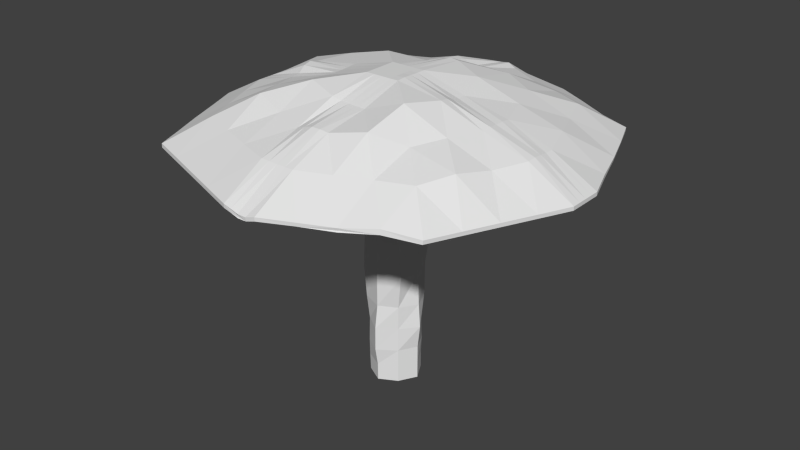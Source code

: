 # Source: Mushroom.blend  (saved by Blender 2.69.0; exported with 4.5.12 LTS)
import bpy
from mathutils import Matrix  # noqa: F401  (used for matrix-valued properties, if any)

bpy.ops.wm.read_factory_settings(use_empty=True)
scene = bpy.context.scene
scene.name = 'Scene'

# ---- collections
col_collection_1 = bpy.data.collections.new('Collection 1'); scene.collection.children.link(col_collection_1)

# ---- world
world_world = bpy.data.worlds.new('World'); scene.world = world_world
world_world.color = (0.05088, 0.05088, 0.05088)
world_world.use_sun_shadow = False
world_world.sun_shadow_jitter_overblur = 0.0
world_world.cycles.sampling_method = 'MANUAL'
world_world.cycles.sample_map_resolution = 256

# ---- meshes
me_cube_001 = bpy.data.meshes.new('Cube.001')
me_cube_001.from_pydata([(-1.0, -1.0, -1.0), (-1.227, 1.079, -1.0), (1.0, 1.0, -1.0), (1.0, -1.0, -1.0), (-1.021, -1.057, 1.0), (-1.227, 1.079, 1.0), (1.028, 1.04, 0.9992), (1.0, -1.0, 1.0), (-1.15, -1.088, 3.762), (-1.275, 1.193, 3.764), (1.077, 1.161, 3.764), (1.029, -1.012, 3.764), (-1.197, -1.133, 7.612), (-1.398, 1.243, 7.612), (1.301, 1.348, 7.61), (1.087, -1.075, 7.616), (-1.0, -1.0, 11.23), (-1.227, 1.079, 11.23), (1.001, 1.0, 11.23), (1.022, -1.059, 11.19), (-1.203, -1.186, 12.15), (-1.333, 1.173, 12.23), (1.178, 1.126, 12.23), (1.07, -1.141, 12.27), (-1.0, -1.0, 16.61), (-1.0, 1.0, 16.61), (1.0, 1.0, 16.61), (1.001, -1.0, 16.62), (11.25, 1.0, 12.83), (11.25, -1.0, 12.83), (11.25, 1.0, 13.04), (11.25, -1.0, 13.04), (-1.0, 11.82, 12.83), (1.0, 11.82, 12.83), (-1.0, 11.82, 13.04), (1.0, 11.82, 13.04), (-11.42, -1.0, 12.83), (-11.42, 1.0, 12.83), (-11.42, -1.0, 13.04), (-11.42, 1.0, 13.04), (-1.0, -10.81, 12.82), (0.997, -10.83, 12.79), (-1.0, -10.81, 13.04), (0.9966, -10.83, 13.0), (8.343, 8.782, 13.04), (8.326, 8.8, 12.83), (-8.696, 8.83, 12.83), (-8.729, 8.795, 13.04), (-8.369, -8.285, 12.93), (-8.394, -8.262, 13.14), (8.086, -7.863, 12.83), (8.108, -7.842, 13.04), (-1.016, -1.035, -0.0009486), (-1.657, -0.001155, 1.001), (-1.227, 1.079, 0.0), (-1.635, -0.003285, -1.004), (0.0004018, 1.587, 1.0), (1.0, 1.0, 0.0), (0.0, 1.587, -1.0), (1.562, 0.0, 1.0), (1.0, -1.0, 0.0), (1.562, 0.0, -1.0), (-0.04012, -1.701, 0.9996), (0.0, -1.547, -1.0), (-1.642, -0.008163, 3.764), (0.001439, 1.617, 3.764), (1.643, -0.03172, 3.764), (0.0, -1.55, 3.764), (-1.01, -1.024, 2.382), (1.0, -1.0, 2.382), (1.004, 1.01, 2.382), (-1.264, 1.161, 2.382), (-1.68, -0.01131, 7.613), (4.965e-05, 1.587, 7.612), (1.568, -0.002303, 7.612), (0.01752, -1.602, 7.615), (-1.276, -1.138, 5.687), (1.287, -1.122, 5.688), (1.085, 1.18, 5.684), (-1.227, 1.079, 5.688), (-1.625, 1.094e-08, 11.23), (0.000113, 1.592, 11.23), (1.562, -5.05e-08, 11.23), (0.02303, -1.723, 11.12), (-1.0, -1.0, 9.422), (1.0, -1.0, 9.422), (1.067, 1.0, 9.422), (-1.269, 1.12, 9.422), (-1.827, 0.00695, 12.18), (0.01169, 1.821, 12.2), (1.592, 0.007787, 12.42), (-0.0005143, -1.848, 12.15), (-1.006, -1.009, 11.54), (1.035, -1.093, 11.48), (1.013, 1.009, 11.53), (-1.227, 1.079, 11.55), (-1.817, -0.02925, -0.03414), (0.0, 1.587, 0.0), (1.562, 0.0, 0.0), (-0.002405, -1.553, 0.0), (0.0, 0.0, -1.0), (-0.02514, -1.706, 2.386), (0.0, -1.556, 5.688), (1.756, -0.04362, 2.382), (0.04091, 1.701, 2.379), (-1.625, 0.0, 2.382), (0.0, -1.547, 9.422), (1.566, -0.001351, 5.688), (0.0003048, 1.587, 5.688), (-1.763, -0.02973, 5.685), (0.02291, -1.811, 11.37), (1.565, 9.032e-06, 9.422), (-0.02753, 1.748, 9.424), (-1.625, 0.0, 9.422), (1.565, 0.0007811, 11.55), (0.0004405, 1.618, 11.52), (-1.629, -0.0005683, 11.55), (-1.0, 0.0, 16.61), (0.0, 1.0, 16.61), (1.002, -0.0004348, 16.63), (0.0, -1.0, 16.61), (9.874, 4.921, 13.08), (11.25, 0.0, 13.04), (6.166, 1.002, 15.3), (6.171, -1.014, 15.33), (0.0, 11.82, 13.04), (-1.008, 6.506, 15.52), (1.005, 6.452, 15.32), (-11.42, 0.0, 13.04), (-6.31, 0.9861, 15.52), (-6.214, -1.001, 15.18), (-0.01586, -10.9, 12.86), (1.005, -5.998, 15.47), (-1.001, -5.92, 15.2), (4.554, -9.327, 13.04), (-4.697, -9.536, 13.09), (-10.07, 4.898, 13.04), (4.722, 10.42, 13.12), (-4.91, 10.43, 13.02), (-9.97, -4.658, 13.06), (9.679, -4.421, 13.04), (4.705, 4.923, 15.33), (-4.866, 4.898, 15.16), (-4.771, -4.734, 15.67), (4.561, -4.431, 15.2), (0.0, 0.0, 16.61), (6.18, -0.002299, 15.35), (-0.0003467, 6.414, 15.18), (-6.317, -0.01601, 15.54), (0.000146, -6.01, 15.51), (-1.0, 0.5, 16.61), (0.5, 1.0, 16.61), (1.004, -0.501, 16.65), (-0.5, -1.0, 16.61), (10.52, 2.945, 13.04), (11.25, -0.5, 13.04), (8.688, 1.0, 14.43), (3.662, -1.011, 16.24), (0.5, 11.82, 13.04), (-1.004, 9.171, 14.58), (1.02, 3.83, 16.38), (-11.42, 0.5, 13.04), (-3.615, 1.001, 15.93), (-8.812, -1.0, 14.43), (-0.5069, -10.85, 12.96), (0.9999, -8.358, 14.43), (-1.007, -3.502, 16.07), (2.777, -10.07, 13.04), (-2.848, -10.17, 13.07), (-10.74, 2.949, 13.04), (2.925, 11.27, 13.18), (-2.932, 11.06, 13.04), (-10.66, -2.815, 13.07), (10.47, -2.711, 13.04), (2.89, 2.997, 16.16), (-6.797, 6.846, 14.43), (-6.545, -6.446, 14.51), (6.331, -6.132, 14.43), (-1.0, -0.5, 16.61), (-0.5, 1.0, 16.61), (1.0, 0.5, 16.61), (0.5, -1.0, 16.61), (9.141, 6.863, 13.08), (11.25, 0.5, 13.04), (3.563, 1.0, 15.88), (8.729, -1.002, 14.53), (-0.5, 11.82, 13.04), (-1.002, 3.733, 15.99), (1.003, 9.156, 14.54), (-11.42, -0.5, 13.04), (-8.811, 0.9999, 14.43), (-3.604, -1.0, 15.88), (0.484, -10.9, 12.86), (1.0, -3.453, 15.88), (-1.0, -8.358, 14.43), (6.289, -8.485, 13.23), (-6.545, -8.899, 13.12), (-9.401, 6.847, 13.04), (6.508, 9.54, 13.04), (-6.797, 9.551, 13.04), (-9.149, -6.446, 13.12), (8.894, -6.132, 13.04), (6.521, 6.849, 14.47), (-3.006, 3.019, 16.27), (-2.901, -2.899, 16.31), (2.89, -2.83, 16.44), (-0.5, 0.0, 16.61), (0.5, -5.714e-09, 16.61), (0.0, -0.5, 16.61), (0.0, 0.5, 16.61), (8.723, -0.002085, 14.51), (3.592, -0.001759, 15.99), (6.181, 0.5012, 15.35), (6.193, -0.5173, 15.41), (0.002993, 9.213, 14.69), (0.008425, 3.814, 16.29), (-0.5052, 6.487, 15.45), (0.5011, 6.418, 15.19), (-8.812, 0.0, 14.43), (-3.604, 3.91e-06, 15.88), (-6.233, -0.5036, 15.24), (-6.346, 0.4804, 15.64), (-0.0001941, -8.358, 14.42), (-7.467e-05, -3.457, 15.9), (0.503, -6.014, 15.52), (-0.5012, -5.969, 15.37), (5.454, 2.966, 15.35), (8.024, 2.969, 14.58), (7.234, 4.891, 14.43), (4.684, 7.622, 14.49), (2.836, 8.354, 14.43), (2.884, 5.766, 15.59), (-2.934, 5.658, 15.18), (-2.932, 8.357, 14.43), (-4.863, 7.598, 14.39), (-7.492, 4.906, 14.49), (-8.297, 3.003, 14.82), (-5.656, 2.99, 15.59), (-5.517, -2.842, 15.43), (-8.056, -2.815, 14.46), (-7.301, -4.631, 14.46), (-4.699, -7.081, 14.45), (-2.85, -7.724, 14.42), (-2.862, -5.299, 15.3), (2.858, -5.348, 15.78), (2.78, -7.625, 14.43), (4.555, -6.877, 14.44), (7.214, -4.466, 14.67), (7.902, -2.711, 14.43), (5.388, -2.733, 15.33), (-0.5, 0.5, 16.61), (8.743, -0.5033, 14.56), (0.5077, 9.237, 14.75), (-8.812, 0.5, 14.43), (-0.5, -8.358, 14.43), (-0.5, -0.5, 16.61), (0.5, -0.5, 16.61), (0.5, 0.5, 16.61), (8.691, 0.4998, 14.44), (3.563, 0.5, 15.88), (3.647, -0.5059, 16.18), (-0.5052, 9.202, 14.66), (-0.4974, 3.763, 16.1), (0.5147, 3.846, 16.43), (-8.812, -0.5, 14.43), (-3.604, -0.5, 15.88), (-3.608, 0.5002, 15.9), (0.4995, -8.357, 14.42), (0.5, -3.454, 15.89), (-0.5009, -3.466, 15.93), (-1.553, 0.5766, 12.25), (0.602, 1.395, 12.29), (1.293, -0.5065, 12.43), (-0.6531, -1.481, 12.19), (-4.893, 10.44, 12.8), (9.844, 4.921, 12.86), (11.25, 0.0, 12.83), (6.125, 1.0, 13.42), (6.125, -1.0, 13.42), (0.0, 11.82, 12.83), (-1.114, 6.447, 13.42), (0.9945, 6.376, 13.15), (-11.42, 0.0, 12.83), (-6.314, 1.038, 13.36), (-6.208, -1.0, 13.42), (-0.01563, -10.9, 12.65), (1.0, -5.906, 13.42), (-1.0, -5.906, 13.42), (4.543, -9.337, 12.83), (-4.685, -9.548, 12.88), (-10.06, 4.915, 12.83), (4.712, 10.43, 12.9), (-9.946, -4.665, 12.85), (9.669, -4.431, 12.83), (4.543, -4.431, 13.41), (4.663, 4.9, 13.42), (-4.683, -4.635, 13.34), (-4.962, 4.954, 13.42), (-1.478, -0.5445, 12.23), (-0.6565, 1.63, 12.09), (1.389, 0.5584, 12.32), (0.5961, -1.603, 12.1), (-1.445, 0.8667, 12.24), (0.9108, 1.267, 12.24), (1.167, -0.7866, 12.39), (-0.9388, -1.339, 12.17), (-2.924, 11.07, 12.83), (10.52, 2.95, 12.83), (11.25, -0.5, 12.83), (3.563, 1.0, 14.48), (8.673, -0.996, 13.52), (0.5, 11.82, 12.83), (-1.17, 3.763, 14.48), (0.9938, 9.076, 13.4), (-11.42, 0.5, 12.83), (-8.863, 1.018, 13.6), (-3.604, -1.0, 14.48), (-0.5076, -10.85, 12.74), (1.0, -3.453, 14.48), (-1.0, -8.358, 13.64), (2.772, -10.07, 12.83), (-2.842, -10.18, 12.85), (-10.74, 2.958, 12.83), (2.915, 11.26, 12.95), (-10.65, -2.821, 12.85), (10.46, -2.716, 12.83), (6.315, -6.147, 13.64), (2.832, 2.95, 14.48), (-6.527, -6.464, 13.72), (-6.823, 6.887, 13.59), (-1.339, -0.8669, 12.19), (-0.9999, 1.382, 12.18), (1.312, 0.859, 12.24), (0.8477, -1.381, 12.17), (-1.696, 0.2965, 12.2), (0.2708, 1.577, 12.31), (1.436, -0.2493, 12.43), (-0.32, -1.637, 12.22), (-6.772, 9.577, 12.83), (9.097, 6.865, 12.85), (11.25, 0.5, 12.83), (8.688, 1.0, 13.64), (3.563, -1.0, 14.48), (-0.5, 11.82, 12.83), (-1.057, 9.132, 13.64), (1.0, 3.704, 14.48), (-11.42, -0.5, 12.83), (-3.774, 1.059, 14.48), (-8.812, -1.0, 13.64), (0.4849, -10.89, 12.65), (0.9953, -8.342, 13.54), (-1.0, -3.453, 14.48), (6.285, -8.528, 12.96), (-6.527, -8.916, 12.9), (-9.376, 6.873, 12.83), (6.495, 9.554, 12.83), (-9.131, -6.464, 12.9), (8.877, -6.147, 12.83), (2.772, -2.716, 14.48), (6.509, 6.864, 13.69), (-2.842, -2.821, 14.5), (-3.094, 3.016, 14.48), (-1.647, -0.2666, 12.22), (-0.3107, 1.76, 12.11), (1.474, 0.2696, 12.39), (0.3106, -1.786, 12.08), (4.544, -6.886, 13.64), (2.763, -7.602, 13.43), (2.772, -5.169, 13.42), (5.334, -2.716, 13.42), (7.883, -2.71, 13.52), (7.126, -4.441, 13.69), (7.212, 4.894, 13.51), (7.96, 2.951, 13.65), (5.348, 2.932, 13.11), (4.664, 7.606, 13.61), (2.832, 5.654, 13.42), (2.832, 8.358, 13.64), (-2.838, -5.243, 13.29), (-2.834, -7.689, 13.34), (-4.691, -7.057, 13.42), (-7.267, -4.637, 13.45), (-8.05, -2.821, 13.66), (-5.43, -2.816, 13.34), (-5.624, 2.989, 13.28), (-8.268, 3.004, 13.83), (-7.506, 4.932, 13.61), (-3.038, 5.701, 13.42), (-4.893, 7.608, 13.35), (-2.981, 8.385, 13.64)], [], [(96, 54, 1), (97, 57, 58), (98, 60, 3), (99, 52, 0), (100, 58, 2, 61), (101, 69, 11), (102, 77, 15), (103, 70, 10), (104, 71, 9), (105, 68, 64), (106, 85, 83), (107, 78, 14), (108, 79, 13), (109, 76, 72), (91, 110, 365), (111, 86, 18), (112, 87, 81), (113, 84, 16), (90, 114, 364), (95, 21, 331), (116, 92, 298), (250, 179, 25, 150), (41, 43, 192, 131, 164, 42, 40, 317, 285, 349), (51, 195, 134, 167, 43, 41, 320, 288, 352, 50), (251, 185, 31, 155), (340, 341, 28), (48, 49, 356), (40, 42, 168, 135, 196, 49, 48, 353, 289, 321), (252, 188, 35, 158), (281, 345, 312), (36, 38, 189, 128, 161, 39, 37, 314, 282, 346), (37, 39, 169, 136, 197, 47, 46, 354, 290, 322), (253, 190, 39, 161), (298, 330, 316), (31, 173, 140, 201, 51, 50, 357, 293, 325, 29), (45, 198, 44), (254, 194, 42, 164), (287, 351, 318), (46, 47, 199), (32, 34, 186, 125, 158, 35, 33, 311, 279, 343), (45, 44, 339), (28, 30, 183, 122, 155, 31, 29, 308, 276, 340), (30, 154, 156), (35, 188, 170), (34, 171, 159), (39, 190, 169), (38, 172, 163), (42, 194, 168), (43, 167, 165), (31, 185, 173), (41, 350, 320), (29, 325, 310), (28, 341, 307), (22, 345, 327), (40, 321, 319), (36, 348, 324), (37, 322, 315), (46, 338, 329), (52, 96, 55), (4, 53, 96), (53, 5, 54), (54, 97, 58), (5, 56, 97), (56, 6, 57), (57, 98, 61), (6, 59, 98), (59, 7, 60), (60, 99, 3), (7, 62, 99), (62, 4, 52), (63, 100, 61, 3), (0, 55, 100, 63), (55, 1, 58, 100), (68, 101, 67), (4, 62, 101), (62, 7, 69), (76, 102, 75), (8, 67, 102), (67, 11, 77), (69, 103, 66), (7, 59, 103), (59, 6, 103), (70, 104, 65), (6, 56, 104), (56, 5, 104), (71, 105, 64), (5, 53, 105), (53, 4, 105), (84, 106, 83), (12, 75, 84), (75, 15, 85), (77, 107, 15), (11, 66, 107), (66, 10, 78), (78, 108, 73), (10, 65, 108), (65, 9, 79), (79, 109, 13), (9, 64, 79), (64, 8, 76), (92, 110, 273), (16, 83, 110), (83, 19, 93), (85, 111, 19), (15, 74, 111), (74, 14, 86), (86, 112, 81), (14, 73, 86), (73, 13, 87), (87, 113, 80), (13, 72, 113), (72, 12, 84), (304, 93, 272), (19, 82, 93), (82, 18, 94), (22, 94, 303), (18, 81, 94), (81, 17, 95), (95, 331, 299), (17, 80, 95), (80, 16, 116), (255, 206, 117, 178), (256, 207, 145, 208), (257, 151, 118, 209), (258, 210, 122, 183), (259, 211, 146, 212), (260, 157, 124, 213), (261, 214, 125, 186), (262, 215, 147, 216), (263, 160, 127, 217), (264, 218, 128, 189), (265, 219, 148, 220), (266, 162, 129, 221), (267, 222, 131, 192), (268, 223, 149, 224), (269, 166, 133, 225), (123, 226, 184), (123, 227, 226), (121, 182, 228), (137, 229, 198), (137, 230, 229), (127, 160, 231), (126, 232, 187), (126, 233, 232), (138, 199, 234), (136, 235, 197), (136, 236, 235), (129, 162, 237), (130, 238, 191), (130, 239, 238), (139, 200, 240), (135, 241, 196), (135, 242, 241), (133, 166, 243), (132, 244, 193), (132, 245, 244), (134, 195, 246), (140, 247, 201), (140, 248, 247), (124, 157, 249), (206, 250, 150, 117), (145, 209, 250, 206), (209, 118, 179, 250), (210, 251, 155, 122), (146, 213, 251, 210), (213, 124, 185, 251), (214, 252, 158, 125), (147, 217, 252, 214), (217, 127, 188, 252), (218, 253, 161, 128), (148, 221, 253, 218), (221, 129, 190, 253), (222, 254, 164, 131), (149, 225, 254, 222), (225, 133, 194, 254), (156, 227, 123), (156, 154, 227), (154, 121, 227), (170, 230, 137), (170, 188, 230), (188, 127, 230), (159, 233, 126), (159, 171, 233), (171, 138, 233), (169, 236, 136), (169, 190, 236), (190, 129, 236), (163, 239, 130), (163, 172, 239), (172, 139, 239), (168, 242, 135), (168, 194, 242), (194, 133, 242), (165, 245, 132), (165, 167, 245), (167, 134, 245), (173, 248, 140), (173, 185, 248), (185, 124, 248), (153, 255, 178, 24), (120, 208, 255, 153), (208, 145, 206, 255), (181, 256, 208, 120), (27, 152, 256, 181), (152, 119, 207, 256), (207, 257, 209, 145), (119, 180, 257, 207), (180, 26, 151, 257), (156, 258, 183, 30), (123, 212, 258, 156), (212, 146, 210, 258), (184, 259, 212, 123), (26, 180, 259, 184), (180, 119, 211, 259), (211, 260, 213, 146), (119, 152, 260, 211), (152, 27, 157, 260), (159, 261, 186, 34), (126, 216, 261, 159), (216, 147, 214, 261), (187, 262, 216, 126), (25, 179, 262, 187), (179, 118, 215, 262), (215, 263, 217, 147), (118, 151, 263, 215), (151, 26, 160, 263), (163, 264, 189, 38), (130, 220, 264, 163), (220, 148, 218, 264), (191, 265, 220, 130), (24, 178, 265, 191), (178, 117, 219, 265), (219, 266, 221, 148), (117, 150, 266, 219), (150, 25, 162, 266), (165, 267, 192, 43), (132, 224, 267, 165), (224, 149, 222, 267), (193, 268, 224, 132), (27, 181, 268, 193), (181, 120, 223, 268), (223, 269, 225, 149), (120, 153, 269, 223), (153, 24, 166, 269), (184, 174, 26), (184, 226, 174), (226, 141, 174), (226, 228, 141), (226, 227, 228), (227, 121, 228), (228, 202, 141), (228, 182, 202), (182, 44, 202), (198, 202, 44), (198, 229, 202), (229, 141, 202), (229, 231, 141), (229, 230, 231), (230, 127, 231), (231, 174, 141), (231, 160, 174), (160, 26, 174), (187, 203, 25), (187, 232, 203), (232, 142, 203), (232, 234, 142), (232, 233, 234), (233, 138, 234), (234, 175, 142), (234, 199, 175), (199, 47, 175), (197, 175, 47), (197, 235, 175), (235, 142, 175), (235, 237, 142), (235, 236, 237), (236, 129, 237), (237, 203, 142), (237, 162, 203), (162, 25, 203), (191, 204, 24), (191, 238, 204), (238, 143, 204), (238, 240, 143), (238, 239, 240), (239, 139, 240), (240, 176, 143), (240, 200, 176), (200, 49, 176), (196, 176, 49), (196, 241, 176), (241, 143, 176), (241, 243, 143), (241, 242, 243), (242, 133, 243), (243, 204, 143), (243, 166, 204), (166, 24, 204), (193, 205, 27), (193, 244, 205), (244, 144, 205), (244, 246, 144), (244, 245, 246), (245, 134, 246), (246, 177, 144), (246, 195, 177), (195, 51, 177), (201, 177, 51), (201, 247, 177), (247, 144, 177), (247, 249, 144), (247, 248, 249), (248, 124, 249), (249, 205, 144), (249, 157, 205), (157, 27, 205), (288, 366, 352), (288, 367, 366), (286, 318, 368), (278, 369, 342), (278, 370, 369), (293, 357, 371), (275, 372, 339), (275, 373, 372), (277, 309, 374), (295, 375, 359), (295, 376, 375), (281, 313, 377), (287, 378, 351), (287, 379, 378), (289, 353, 380), (292, 381, 356), (292, 382, 381), (284, 316, 383), (283, 384, 347), (283, 385, 384), (290, 354, 386), (297, 387, 361), (297, 388, 387), (274, 306, 389), (320, 367, 288), (320, 350, 367), (350, 286, 367), (310, 370, 278), (310, 325, 370), (325, 293, 370), (307, 373, 275), (307, 341, 373), (341, 277, 373), (327, 376, 295), (327, 345, 376), (345, 281, 376), (319, 379, 287), (319, 321, 379), (321, 289, 379), (324, 382, 292), (324, 348, 382), (348, 284, 382), (315, 385, 283), (315, 322, 385), (322, 290, 385), (329, 388, 297), (329, 338, 388), (338, 274, 388), (352, 326, 50), (352, 366, 326), (366, 294, 326), (366, 368, 294), (366, 367, 368), (367, 286, 368), (368, 358, 294), (368, 318, 358), (318, 23, 358), (342, 358, 23), (342, 369, 358), (369, 294, 358), (369, 371, 294), (369, 370, 371), (370, 293, 371), (371, 326, 294), (371, 357, 326), (357, 50, 326), (339, 359, 45), (339, 372, 359), (372, 295, 359), (372, 374, 295), (372, 373, 374), (373, 277, 374), (374, 327, 295), (374, 309, 327), (309, 22, 327), (359, 355, 45), (359, 375, 355), (375, 291, 355), (375, 377, 291), (375, 376, 377), (376, 281, 377), (377, 323, 291), (377, 313, 323), (313, 33, 323), (351, 360, 20), (351, 378, 360), (378, 296, 360), (378, 380, 296), (378, 379, 380), (379, 289, 380), (380, 328, 296), (380, 353, 328), (353, 48, 328), (356, 328, 48), (356, 381, 328), (381, 296, 328), (381, 383, 296), (381, 382, 383), (382, 284, 383), (383, 360, 296), (383, 316, 360), (316, 20, 360), (347, 361, 21), (347, 384, 361), (384, 297, 361), (384, 386, 297), (384, 385, 386), (385, 290, 386), (386, 329, 297), (386, 354, 329), (354, 46, 329), (361, 312, 21), (361, 387, 312), (387, 280, 312), (387, 389, 280), (387, 388, 389), (388, 274, 389), (389, 344, 280), (389, 306, 344), (306, 32, 344), (270, 302, 21, 331, 299, 363, 89, 335, 271, 303, 22, 332, 300, 364, 90, 336, 272, 304, 23, 333, 301, 365, 91, 337, 273, 305, 20, 330, 298, 362, 88, 334), (310, 308, 29), (276, 341, 340), (277, 341, 310), (310, 276, 308), (364, 300, 309), (278, 277, 310), (278, 309, 277), (342, 309, 278), (22, 309, 332), (23, 304, 342), (304, 272, 342), (272, 336, 342), (336, 90, 342), (342, 90, 309), (343, 344, 32), (90, 364, 309), (300, 332, 309), (341, 276, 310), (313, 311, 33), (313, 279, 311), (279, 313, 344), (312, 280, 281), (279, 344, 343), (281, 280, 313), (89, 312, 345), (280, 344, 313), (312, 331, 21), (312, 299, 331), (312, 363, 299), (22, 303, 345), (303, 271, 345), (312, 89, 363), (271, 335, 345), (335, 89, 345), (315, 314, 37), (346, 348, 36), (315, 282, 314), (282, 315, 348), (282, 348, 346), (316, 284, 347), (283, 284, 348), (347, 284, 283), (330, 20, 316), (21, 302, 347), (302, 270, 347), (270, 334, 347), (334, 88, 347), (347, 88, 316), (349, 350, 41), (88, 362, 316), (362, 298, 316), (315, 283, 348), (319, 317, 40), (285, 350, 349), (286, 350, 319), (319, 285, 317), (91, 318, 351), (287, 286, 319), (287, 318, 286), (318, 333, 23), (318, 301, 333), (318, 365, 301), (20, 305, 351), (305, 273, 351), (318, 91, 365), (273, 337, 351), (337, 91, 351), (350, 285, 319), (55, 96, 1), (64, 109, 79), (61, 98, 3), (63, 99, 0), (67, 101, 11), (75, 102, 15), (66, 103, 10), (65, 104, 9), (107, 74, 15), (85, 19, 83), (74, 107, 14), (73, 108, 13), (109, 72, 13), (93, 23, 333), (93, 333, 301), (335, 271, 115), (93, 301, 110), (82, 111, 18), (87, 17, 81), (80, 113, 16), (94, 22, 332), (94, 332, 300), (95, 116, 270), (94, 300, 114), (115, 95, 299), (89, 115, 363), (300, 364, 114), (363, 115, 299), (88, 116, 362), (301, 365, 110), (92, 20, 330), (93, 114, 272), (0, 52, 55), (52, 4, 96), (96, 53, 54), (1, 54, 58), (54, 5, 97), (97, 56, 57), (2, 57, 61), (57, 6, 98), (98, 59, 60), (57, 2, 58), (60, 7, 99), (99, 62, 52), (8, 68, 67), (68, 4, 101), (101, 62, 69), (12, 76, 75), (76, 8, 102), (102, 67, 77), (11, 69, 66), (69, 7, 103), (73, 112, 86), (10, 70, 65), (70, 6, 104), (4, 68, 105), (9, 71, 64), (71, 5, 105), (16, 84, 83), (76, 12, 72), (106, 75, 85), (6, 70, 103), (77, 11, 107), (107, 66, 78), (14, 78, 73), (78, 10, 108), (108, 65, 79), (5, 71, 104), (75, 106, 84), (109, 64, 76), (20, 92, 305), (305, 92, 273), (91, 337, 110), (298, 362, 116), (92, 16, 110), (110, 83, 93), (111, 82, 19), (85, 15, 111), (111, 74, 86), (18, 86, 81), (99, 63, 3), (112, 73, 87), (17, 87, 80), (87, 13, 113), (113, 72, 84), (23, 93, 304), (94, 115, 271), (90, 336, 114), (336, 272, 114), (82, 114, 93), (114, 82, 94), (116, 334, 270), (89, 335, 115), (303, 94, 271), (337, 273, 110), (81, 115, 94), (115, 81, 95), (302, 21, 95), (270, 302, 95), (92, 330, 298), (68, 8, 64), (80, 116, 95), (16, 92, 116), (116, 88, 334), (49, 200, 356), (356, 200, 292), (200, 139, 292), (292, 139, 324), (139, 172, 324), (172, 38, 36), (324, 172, 36), (338, 46, 199), (338, 199, 138), (274, 338, 138), (274, 138, 171), (306, 274, 171), (32, 306, 34), (306, 171, 34), (355, 198, 45), (355, 137, 198), (291, 137, 355), (291, 170, 137), (35, 170, 323), (33, 35, 323), (44, 182, 339), (170, 291, 323), (339, 182, 275), (182, 121, 275), (275, 121, 307), (121, 154, 307), (154, 30, 28), (307, 154, 28)])
me_cube_001.use_remesh_preserve_volume = False
me_cube_001.use_remesh_preserve_attributes = False
me_cube_001.use_mirror_vertex_groups = False
me_cube_001.auto_texspace = False
me_cube_001.update()

# ---- objects
ob_cube = bpy.data.objects.new('Cube', me_cube_001)

# ---- transforms, parenting, visibility, modifiers, constraints
ob_cube.location = (0.0, 0.0, 0.0)
ob_cube.show_texture_space = True
ob_cube.lineart.crease_threshold = 0.0

# ---- collection membership
col_collection_1.objects.link(ob_cube)

# ---- scene / render settings (as saved in the file)
scene.frame_start = 1; scene.frame_end = 250; scene.frame_set(1)
scene.render.engine = 'BLENDER_EEVEE_NEXT'
scene.render.image_settings.compression = 90
scene.render.resolution_percentage = 50
scene.render.dither_intensity = 0.0
scene.cycles.use_denoising = False
scene.cycles.samples = 10
scene.cycles.sampling_pattern = 'TABULATED_SOBOL'
scene.cycles.light_sampling_threshold = 0.0
scene.cycles.use_adaptive_sampling = False
scene.cycles.use_light_tree = False
scene.cycles.blur_glossy = 0.0
scene.cycles.volume_bounces = 1
scene.cycles.pixel_filter_type = 'GAUSSIAN'
scene.cycles.sample_clamp_indirect = 0.0
scene.view_settings.view_transform = 'Standard'
bpy.context.view_layer.update()

# ---- added for rendering (the .blend has no active camera and no usable light): camera, sun
cam_auto = bpy.data.cameras.new('AutoCamera')
cam_auto.lens = 50.0
cam_auto.sensor_width = 36.0
cam_auto.clip_end = 1000.0
ob_auto_camera = bpy.data.objects.new('AutoCamera', cam_auto)
scene.collection.objects.link(ob_auto_camera)
ob_auto_camera.location = (33.805, -40.2064, 34.9336)
ob_auto_camera.rotation_euler = (1.09748, -7.21219e-08, 0.694738)
scene.camera = ob_auto_camera
light_auto_sun = bpy.data.lights.new('AutoSun', 'SUN')
light_auto_sun.energy = 3.0
light_auto_sun.angle = 0.0523599
ob_auto_sun = bpy.data.objects.new('AutoSun', light_auto_sun)
scene.collection.objects.link(ob_auto_sun)
ob_auto_sun.rotation_euler = (0.872665, 0.174533, 0.523599)
bpy.context.view_layer.update()
